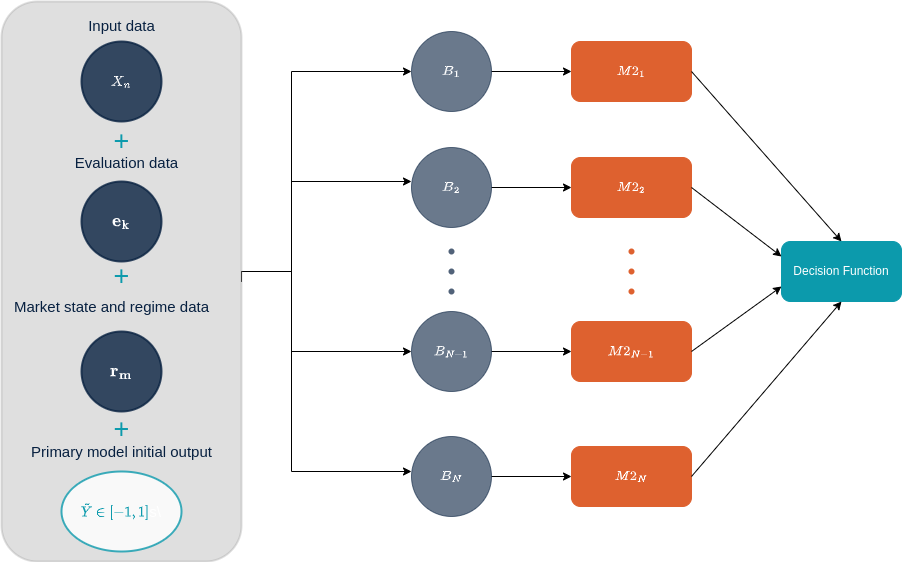

The diagram above was exported from draw.io. Its source (the exported page's mxGraphModel, read from the mxfile embedded in the PNG):
<mxGraphModel dx="2155" dy="832" grid="1" gridSize="10" guides="1" tooltips="1" connect="1" arrows="1" fold="1" page="1" pageScale="1" pageWidth="827" pageHeight="1169" math="1" shadow="0">
  <root>
    <mxCell id="0" />
    <mxCell id="1" parent="0" />
    <mxCell id="MOw-L3TmyrTOF_hStd3o-39" style="edgeStyle=orthogonalEdgeStyle;rounded=0;orthogonalLoop=1;jettySize=auto;html=1;exitX=1;exitY=0.5;exitDx=0;exitDy=0;" edge="1" parent="1" source="MOw-L3TmyrTOF_hStd3o-24">
      <mxGeometry relative="1" as="geometry">
        <mxPoint x="320" y="80" as="targetPoint" />
        <Array as="points">
          <mxPoint x="150" y="280" />
          <mxPoint x="200" y="280" />
          <mxPoint x="200" y="80" />
        </Array>
      </mxGeometry>
    </mxCell>
    <mxCell id="MOw-L3TmyrTOF_hStd3o-40" style="edgeStyle=orthogonalEdgeStyle;rounded=0;orthogonalLoop=1;jettySize=auto;html=1;exitX=1;exitY=0.5;exitDx=0;exitDy=0;entryX=0;entryY=0.425;entryDx=0;entryDy=0;entryPerimeter=0;" edge="1" parent="1" source="MOw-L3TmyrTOF_hStd3o-24" target="MOw-L3TmyrTOF_hStd3o-49">
      <mxGeometry relative="1" as="geometry">
        <mxPoint x="320" y="200" as="targetPoint" />
        <Array as="points">
          <mxPoint x="150" y="280" />
          <mxPoint x="200" y="280" />
          <mxPoint x="200" y="190" />
        </Array>
      </mxGeometry>
    </mxCell>
    <mxCell id="MOw-L3TmyrTOF_hStd3o-42" style="edgeStyle=orthogonalEdgeStyle;rounded=0;orthogonalLoop=1;jettySize=auto;html=1;exitX=1;exitY=0.5;exitDx=0;exitDy=0;" edge="1" parent="1" source="MOw-L3TmyrTOF_hStd3o-24">
      <mxGeometry relative="1" as="geometry">
        <mxPoint x="320" y="480" as="targetPoint" />
        <Array as="points">
          <mxPoint x="150" y="280" />
          <mxPoint x="200" y="280" />
          <mxPoint x="200" y="480" />
          <mxPoint x="320" y="480" />
        </Array>
      </mxGeometry>
    </mxCell>
    <mxCell id="MOw-L3TmyrTOF_hStd3o-43" style="edgeStyle=orthogonalEdgeStyle;rounded=0;orthogonalLoop=1;jettySize=auto;html=1;exitX=1;exitY=0.5;exitDx=0;exitDy=0;" edge="1" parent="1" source="MOw-L3TmyrTOF_hStd3o-24">
      <mxGeometry relative="1" as="geometry">
        <mxPoint x="320" y="360" as="targetPoint" />
        <Array as="points">
          <mxPoint x="150" y="280" />
          <mxPoint x="200" y="280" />
          <mxPoint x="200" y="360" />
        </Array>
      </mxGeometry>
    </mxCell>
    <mxCell id="MOw-L3TmyrTOF_hStd3o-24" value="" style="rounded=1;whiteSpace=wrap;html=1;fontColor=#0C9AAC;strokeColor=#949494;strokeWidth=2;fillColor=#949494;opacity=30;" vertex="1" parent="1">
      <mxGeometry x="-90" y="10" width="240" height="560" as="geometry" />
    </mxCell>
    <mxCell id="MOw-L3TmyrTOF_hStd3o-25" value="&lt;font color=&quot;#ffffff&quot;&gt;$$X_n$$&lt;/font&gt;" style="ellipse;whiteSpace=wrap;html=1;aspect=fixed;fontColor=#0C9AAC;strokeColor=#072040;strokeWidth=2;fillColor=#072040;opacity=80;" vertex="1" parent="1">
      <mxGeometry x="-10" y="50" width="80" height="80" as="geometry" />
    </mxCell>
    <mxCell id="MOw-L3TmyrTOF_hStd3o-26" value="$$\mathbf{e_k}$$" style="ellipse;whiteSpace=wrap;html=1;aspect=fixed;fontColor=#FFFFFF;strokeColor=#072040;strokeWidth=2;fillColor=#072040;opacity=80;fontSize=15;" vertex="1" parent="1">
      <mxGeometry x="-10" y="190" width="80" height="80" as="geometry" />
    </mxCell>
    <mxCell id="MOw-L3TmyrTOF_hStd3o-27" value="&lt;span style=&quot;color: rgb(255, 255, 255); font-size: 15px;&quot;&gt;$$\mathbf{r_m}$$&lt;/span&gt;" style="ellipse;whiteSpace=wrap;html=1;aspect=fixed;fontColor=#0C9AAC;strokeColor=#072040;strokeWidth=2;fillColor=#072040;opacity=80;" vertex="1" parent="1">
      <mxGeometry x="-10" y="340" width="80" height="80" as="geometry" />
    </mxCell>
    <mxCell id="MOw-L3TmyrTOF_hStd3o-28" value="+" style="text;html=1;resizable=0;autosize=1;align=center;verticalAlign=middle;points=[];fillColor=none;strokeColor=none;rounded=0;fontColor=#0C9AAC;opacity=30;fontSize=27;" vertex="1" parent="1">
      <mxGeometry x="10" y="125" width="40" height="50" as="geometry" />
    </mxCell>
    <mxCell id="MOw-L3TmyrTOF_hStd3o-29" value="+" style="text;html=1;resizable=0;autosize=1;align=center;verticalAlign=middle;points=[];fillColor=none;strokeColor=none;rounded=0;fontColor=#0C9AAC;opacity=30;fontSize=27;" vertex="1" parent="1">
      <mxGeometry x="10" y="413" width="40" height="50" as="geometry" />
    </mxCell>
    <mxCell id="MOw-L3TmyrTOF_hStd3o-30" value="+" style="text;html=1;resizable=0;autosize=1;align=center;verticalAlign=middle;points=[];fillColor=none;strokeColor=none;rounded=0;fontColor=#0C9AAC;opacity=30;fontSize=27;" vertex="1" parent="1">
      <mxGeometry x="10" y="260" width="40" height="50" as="geometry" />
    </mxCell>
    <mxCell id="MOw-L3TmyrTOF_hStd3o-31" value="&lt;font style=&quot;font-size: 12px;&quot; color=&quot;#0c9aac&quot;&gt;$$ \tilde{Y} \in [-1,1]$$&lt;/font&gt;s\" style="ellipse;whiteSpace=wrap;html=1;fontSize=15;fontColor=#FFFFFF;strokeColor=#0C9AAC;strokeWidth=2;fillColor=#FFFFFF;opacity=80;" vertex="1" parent="1">
      <mxGeometry x="-30" y="480" width="120" height="80" as="geometry" />
    </mxCell>
    <mxCell id="MOw-L3TmyrTOF_hStd3o-32" value="&lt;font color=&quot;#072040&quot;&gt;Input data&lt;/font&gt;" style="text;html=1;resizable=0;autosize=1;align=center;verticalAlign=middle;points=[];fillColor=none;strokeColor=none;rounded=0;fontSize=15;fontColor=#FFFFFF;opacity=30;" vertex="1" parent="1">
      <mxGeometry x="-15" y="19" width="90" height="30" as="geometry" />
    </mxCell>
    <mxCell id="MOw-L3TmyrTOF_hStd3o-33" value="&lt;font color=&quot;#072040&quot;&gt;Evaluation data&lt;/font&gt;" style="text;html=1;resizable=0;autosize=1;align=center;verticalAlign=middle;points=[];fillColor=none;strokeColor=none;rounded=0;fontSize=15;fontColor=#FFFFFF;opacity=30;" vertex="1" parent="1">
      <mxGeometry x="-30" y="156" width="130" height="30" as="geometry" />
    </mxCell>
    <mxCell id="MOw-L3TmyrTOF_hStd3o-34" value="&lt;font color=&quot;#072040&quot;&gt;Market state and regime data&lt;/font&gt;" style="text;html=1;resizable=0;autosize=1;align=center;verticalAlign=middle;points=[];fillColor=none;strokeColor=none;rounded=0;fontSize=15;fontColor=#FFFFFF;opacity=30;" vertex="1" parent="1">
      <mxGeometry x="-90" y="300" width="220" height="30" as="geometry" />
    </mxCell>
    <mxCell id="MOw-L3TmyrTOF_hStd3o-35" value="&lt;font color=&quot;#072040&quot;&gt;Primary model initial output&lt;/font&gt;" style="text;html=1;resizable=0;autosize=1;align=center;verticalAlign=middle;points=[];fillColor=none;strokeColor=none;rounded=0;fontSize=15;fontColor=#FFFFFF;opacity=30;" vertex="1" parent="1">
      <mxGeometry x="-70" y="445" width="200" height="30" as="geometry" />
    </mxCell>
    <mxCell id="MOw-L3TmyrTOF_hStd3o-45" value="&lt;font color=&quot;#ffffff&quot;&gt;$$M2_1$$&lt;/font&gt;" style="rounded=1;whiteSpace=wrap;html=1;strokeColor=#DE612F;fillColor=#DE612F;" vertex="1" parent="1">
      <mxGeometry x="480" y="50" width="120" height="60" as="geometry" />
    </mxCell>
    <mxCell id="MOw-L3TmyrTOF_hStd3o-59" style="edgeStyle=orthogonalEdgeStyle;rounded=0;orthogonalLoop=1;jettySize=auto;html=1;exitX=1;exitY=0.5;exitDx=0;exitDy=0;entryX=0;entryY=0.5;entryDx=0;entryDy=0;fontColor=#FFFFFF;" edge="1" parent="1" source="MOw-L3TmyrTOF_hStd3o-47" target="MOw-L3TmyrTOF_hStd3o-45">
      <mxGeometry relative="1" as="geometry" />
    </mxCell>
    <mxCell id="MOw-L3TmyrTOF_hStd3o-47" value="$$B_1$$" style="ellipse;whiteSpace=wrap;html=1;aspect=fixed;strokeColor=#072040;fillColor=#072040;fontColor=#FFFFFF;opacity=60;" vertex="1" parent="1">
      <mxGeometry x="320" y="40" width="80" height="80" as="geometry" />
    </mxCell>
    <mxCell id="MOw-L3TmyrTOF_hStd3o-58" style="edgeStyle=orthogonalEdgeStyle;rounded=0;orthogonalLoop=1;jettySize=auto;html=1;exitX=1;exitY=0.5;exitDx=0;exitDy=0;entryX=0;entryY=0.5;entryDx=0;entryDy=0;fontColor=#FFFFFF;" edge="1" parent="1" source="MOw-L3TmyrTOF_hStd3o-49" target="MOw-L3TmyrTOF_hStd3o-52">
      <mxGeometry relative="1" as="geometry" />
    </mxCell>
    <mxCell id="MOw-L3TmyrTOF_hStd3o-49" value="$$B_2$$" style="ellipse;whiteSpace=wrap;html=1;aspect=fixed;strokeColor=#072040;fillColor=#072040;fontColor=#FFFFFF;opacity=60;" vertex="1" parent="1">
      <mxGeometry x="320" y="156" width="80" height="80" as="geometry" />
    </mxCell>
    <mxCell id="MOw-L3TmyrTOF_hStd3o-57" style="edgeStyle=orthogonalEdgeStyle;rounded=0;orthogonalLoop=1;jettySize=auto;html=1;exitX=1;exitY=0.5;exitDx=0;exitDy=0;entryX=0;entryY=0.5;entryDx=0;entryDy=0;fontColor=#FFFFFF;" edge="1" parent="1" source="MOw-L3TmyrTOF_hStd3o-50" target="MOw-L3TmyrTOF_hStd3o-53">
      <mxGeometry relative="1" as="geometry" />
    </mxCell>
    <mxCell id="MOw-L3TmyrTOF_hStd3o-50" value="$$B_{N-1}$$" style="ellipse;whiteSpace=wrap;html=1;aspect=fixed;strokeColor=#072040;fillColor=#072040;fontColor=#FFFFFF;opacity=60;" vertex="1" parent="1">
      <mxGeometry x="320" y="320" width="80" height="80" as="geometry" />
    </mxCell>
    <mxCell id="MOw-L3TmyrTOF_hStd3o-56" style="edgeStyle=orthogonalEdgeStyle;rounded=0;orthogonalLoop=1;jettySize=auto;html=1;exitX=1;exitY=0.5;exitDx=0;exitDy=0;fontColor=#FFFFFF;" edge="1" parent="1" source="MOw-L3TmyrTOF_hStd3o-51" target="MOw-L3TmyrTOF_hStd3o-54">
      <mxGeometry relative="1" as="geometry" />
    </mxCell>
    <mxCell id="MOw-L3TmyrTOF_hStd3o-51" value="$$B_N$$" style="ellipse;whiteSpace=wrap;html=1;aspect=fixed;strokeColor=#072040;fillColor=#072040;fontColor=#FFFFFF;opacity=60;" vertex="1" parent="1">
      <mxGeometry x="320" y="445" width="80" height="80" as="geometry" />
    </mxCell>
    <mxCell id="MOw-L3TmyrTOF_hStd3o-52" value="&lt;font color=&quot;#ffffff&quot;&gt;$$M2_2$$&lt;/font&gt;" style="rounded=1;whiteSpace=wrap;html=1;strokeColor=#DE612F;fillColor=#DE612F;" vertex="1" parent="1">
      <mxGeometry x="480" y="166" width="120" height="60" as="geometry" />
    </mxCell>
    <mxCell id="MOw-L3TmyrTOF_hStd3o-53" value="&lt;font color=&quot;#ffffff&quot;&gt;$$M2_{N-1}$$&lt;/font&gt;" style="rounded=1;whiteSpace=wrap;html=1;strokeColor=#DE612F;fillColor=#DE612F;" vertex="1" parent="1">
      <mxGeometry x="480" y="330" width="120" height="60" as="geometry" />
    </mxCell>
    <mxCell id="MOw-L3TmyrTOF_hStd3o-54" value="&lt;font color=&quot;#ffffff&quot;&gt;$$M2_N$$&lt;/font&gt;" style="rounded=1;whiteSpace=wrap;html=1;strokeColor=#DE612F;fillColor=#DE612F;" vertex="1" parent="1">
      <mxGeometry x="480" y="455" width="120" height="60" as="geometry" />
    </mxCell>
    <mxCell id="MOw-L3TmyrTOF_hStd3o-60" value="" style="endArrow=classic;html=1;rounded=0;fontColor=#FFFFFF;exitX=1;exitY=0.5;exitDx=0;exitDy=0;entryX=0.5;entryY=0;entryDx=0;entryDy=0;entryPerimeter=0;" edge="1" parent="1" source="MOw-L3TmyrTOF_hStd3o-45" target="MOw-L3TmyrTOF_hStd3o-61">
      <mxGeometry width="50" height="50" relative="1" as="geometry">
        <mxPoint x="490" y="430" as="sourcePoint" />
        <mxPoint x="750" y="240" as="targetPoint" />
      </mxGeometry>
    </mxCell>
    <mxCell id="MOw-L3TmyrTOF_hStd3o-61" value="Decision Function" style="rounded=1;whiteSpace=wrap;html=1;fontColor=#FFFFFF;strokeColor=#0C9AAC;fillColor=#0C9AAC;" vertex="1" parent="1">
      <mxGeometry x="690" y="250" width="120" height="60" as="geometry" />
    </mxCell>
    <mxCell id="MOw-L3TmyrTOF_hStd3o-63" value="" style="endArrow=classic;html=1;rounded=0;fontColor=#FFFFFF;exitX=1;exitY=0.5;exitDx=0;exitDy=0;entryX=0;entryY=0.25;entryDx=0;entryDy=0;" edge="1" parent="1" source="MOw-L3TmyrTOF_hStd3o-52" target="MOw-L3TmyrTOF_hStd3o-61">
      <mxGeometry width="50" height="50" relative="1" as="geometry">
        <mxPoint x="490" y="430" as="sourcePoint" />
        <mxPoint x="680" y="260" as="targetPoint" />
      </mxGeometry>
    </mxCell>
    <mxCell id="MOw-L3TmyrTOF_hStd3o-64" value="" style="endArrow=classic;html=1;rounded=0;fontColor=#FFFFFF;exitX=1;exitY=0.5;exitDx=0;exitDy=0;entryX=0;entryY=0.75;entryDx=0;entryDy=0;" edge="1" parent="1" source="MOw-L3TmyrTOF_hStd3o-53" target="MOw-L3TmyrTOF_hStd3o-61">
      <mxGeometry width="50" height="50" relative="1" as="geometry">
        <mxPoint x="610" y="206" as="sourcePoint" />
        <mxPoint x="700" y="260" as="targetPoint" />
      </mxGeometry>
    </mxCell>
    <mxCell id="MOw-L3TmyrTOF_hStd3o-66" value="" style="endArrow=classic;html=1;rounded=0;fontColor=#FFFFFF;exitX=1;exitY=0.5;exitDx=0;exitDy=0;entryX=0.5;entryY=1;entryDx=0;entryDy=0;" edge="1" parent="1" source="MOw-L3TmyrTOF_hStd3o-54" target="MOw-L3TmyrTOF_hStd3o-61">
      <mxGeometry width="50" height="50" relative="1" as="geometry">
        <mxPoint x="620" y="216" as="sourcePoint" />
        <mxPoint x="710" y="270" as="targetPoint" />
      </mxGeometry>
    </mxCell>
    <mxCell id="MOw-L3TmyrTOF_hStd3o-67" value="" style="shape=waypoint;sketch=0;size=6;pointerEvents=1;points=[];fillColor=none;resizable=0;rotatable=0;perimeter=centerPerimeter;snapToPoint=1;fontColor=#DE612F;strokeColor=#DE612F;" vertex="1" parent="1">
      <mxGeometry x="520" y="240" width="40" height="40" as="geometry" />
    </mxCell>
    <mxCell id="MOw-L3TmyrTOF_hStd3o-68" value="" style="shape=waypoint;sketch=0;size=6;pointerEvents=1;points=[];fillColor=none;resizable=0;rotatable=0;perimeter=centerPerimeter;snapToPoint=1;fontColor=#0C9AAC;strokeColor=#DE612F;" vertex="1" parent="1">
      <mxGeometry x="520" y="280" width="40" height="40" as="geometry" />
    </mxCell>
    <mxCell id="MOw-L3TmyrTOF_hStd3o-69" value="" style="shape=waypoint;sketch=0;size=6;pointerEvents=1;points=[];fillColor=none;resizable=0;rotatable=0;perimeter=centerPerimeter;snapToPoint=1;fontColor=#0C9AAC;strokeColor=#DE612F;" vertex="1" parent="1">
      <mxGeometry x="520" y="260" width="40" height="40" as="geometry" />
    </mxCell>
    <mxCell id="MOw-L3TmyrTOF_hStd3o-70" value="" style="shape=waypoint;sketch=0;size=6;pointerEvents=1;points=[];fillColor=none;resizable=0;rotatable=0;perimeter=centerPerimeter;snapToPoint=1;fontColor=#DE612F;strokeColor=#072040;opacity=70;" vertex="1" parent="1">
      <mxGeometry x="340" y="240" width="40" height="40" as="geometry" />
    </mxCell>
    <mxCell id="MOw-L3TmyrTOF_hStd3o-71" value="" style="shape=waypoint;sketch=0;size=6;pointerEvents=1;points=[];fillColor=none;resizable=0;rotatable=0;perimeter=centerPerimeter;snapToPoint=1;fontColor=#0C9AAC;strokeColor=#072040;opacity=70;" vertex="1" parent="1">
      <mxGeometry x="340" y="280" width="40" height="40" as="geometry" />
    </mxCell>
    <mxCell id="MOw-L3TmyrTOF_hStd3o-72" value="" style="shape=waypoint;sketch=0;size=6;pointerEvents=1;points=[];fillColor=none;resizable=0;rotatable=0;perimeter=centerPerimeter;snapToPoint=1;fontColor=#0C9AAC;strokeColor=#072040;opacity=70;" vertex="1" parent="1">
      <mxGeometry x="340" y="260" width="40" height="40" as="geometry" />
    </mxCell>
  </root>
</mxGraphModel>